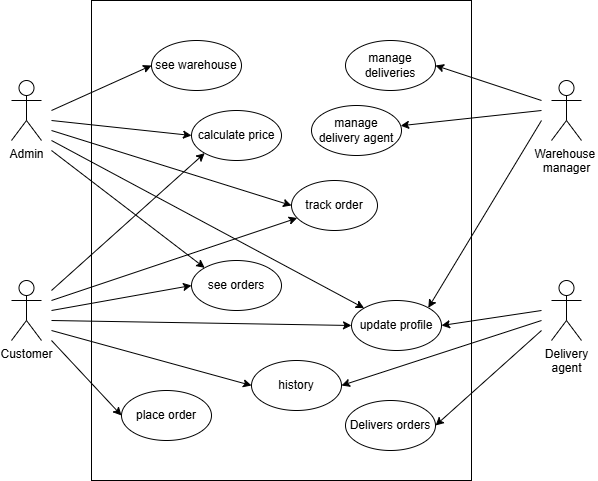

The diagram above was exported from draw.io. Its source (the exported page's mxGraphModel, read from the mxfile embedded in the PNG):
<mxGraphModel dx="1290" dy="522" grid="1" gridSize="10" guides="1" tooltips="1" connect="1" arrows="1" fold="1" page="1" pageScale="1" pageWidth="827" pageHeight="1169" math="0" shadow="0">
  <root>
    <mxCell id="0" />
    <mxCell id="1" parent="0" />
    <mxCell id="PvIbCehtEsNKWQuZhDlS-2" value="" style="rounded=0;whiteSpace=wrap;html=1;" parent="1" vertex="1">
      <mxGeometry x="160" y="80" width="380" height="480" as="geometry" />
    </mxCell>
    <mxCell id="PvIbCehtEsNKWQuZhDlS-3" value="Delivery&lt;div&gt;agent&lt;/div&gt;" style="shape=umlActor;verticalLabelPosition=bottom;verticalAlign=top;html=1;outlineConnect=0;" parent="1" vertex="1">
      <mxGeometry x="620" y="360" width="30" height="60" as="geometry" />
    </mxCell>
    <mxCell id="PvIbCehtEsNKWQuZhDlS-4" value="Warehouse&amp;nbsp;&lt;div&gt;manager&lt;/div&gt;" style="shape=umlActor;verticalLabelPosition=bottom;verticalAlign=top;html=1;outlineConnect=0;" parent="1" vertex="1">
      <mxGeometry x="620" y="160" width="30" height="60" as="geometry" />
    </mxCell>
    <mxCell id="PvIbCehtEsNKWQuZhDlS-5" value="Customer" style="shape=umlActor;verticalLabelPosition=bottom;verticalAlign=top;html=1;outlineConnect=0;" parent="1" vertex="1">
      <mxGeometry x="80" y="360" width="30" height="60" as="geometry" />
    </mxCell>
    <mxCell id="PvIbCehtEsNKWQuZhDlS-6" value="Admin" style="shape=umlActor;verticalLabelPosition=bottom;verticalAlign=top;html=1;outlineConnect=0;" parent="1" vertex="1">
      <mxGeometry x="80" y="160" width="30" height="60" as="geometry" />
    </mxCell>
    <mxCell id="PvIbCehtEsNKWQuZhDlS-18" value="see orders" style="ellipse;whiteSpace=wrap;html=1;" parent="1" vertex="1">
      <mxGeometry x="260" y="340" width="90" height="50" as="geometry" />
    </mxCell>
    <mxCell id="PvIbCehtEsNKWQuZhDlS-19" value="see warehouse" style="ellipse;whiteSpace=wrap;html=1;" parent="1" vertex="1">
      <mxGeometry x="220" y="120" width="90" height="50" as="geometry" />
    </mxCell>
    <mxCell id="PvIbCehtEsNKWQuZhDlS-20" value="manage deliveries" style="ellipse;whiteSpace=wrap;html=1;" parent="1" vertex="1">
      <mxGeometry x="414" y="120" width="90" height="50" as="geometry" />
    </mxCell>
    <mxCell id="PvIbCehtEsNKWQuZhDlS-21" value="calculate&amp;nbsp;&lt;span style=&quot;background-color: transparent; color: light-dark(rgb(0, 0, 0), rgb(255, 255, 255));&quot;&gt;price&lt;/span&gt;" style="ellipse;whiteSpace=wrap;html=1;" parent="1" vertex="1">
      <mxGeometry x="260" y="190" width="90" height="50" as="geometry" />
    </mxCell>
    <mxCell id="PvIbCehtEsNKWQuZhDlS-22" value="track order" style="ellipse;whiteSpace=wrap;html=1;" parent="1" vertex="1">
      <mxGeometry x="360" y="260" width="86" height="50" as="geometry" />
    </mxCell>
    <mxCell id="PvIbCehtEsNKWQuZhDlS-23" value="update profile" style="ellipse;whiteSpace=wrap;html=1;" parent="1" vertex="1">
      <mxGeometry x="420" y="380" width="90" height="50" as="geometry" />
    </mxCell>
    <mxCell id="PvIbCehtEsNKWQuZhDlS-24" value="manage delivery agent" style="ellipse;whiteSpace=wrap;html=1;" parent="1" vertex="1">
      <mxGeometry x="380" y="185" width="90" height="50" as="geometry" />
    </mxCell>
    <mxCell id="PvIbCehtEsNKWQuZhDlS-25" value="place order" style="ellipse;whiteSpace=wrap;html=1;" parent="1" vertex="1">
      <mxGeometry x="190" y="470" width="90" height="50" as="geometry" />
    </mxCell>
    <mxCell id="PvIbCehtEsNKWQuZhDlS-28" value="Delivers orders" style="ellipse;whiteSpace=wrap;html=1;" parent="1" vertex="1">
      <mxGeometry x="414" y="480" width="90" height="50" as="geometry" />
    </mxCell>
    <mxCell id="PvIbCehtEsNKWQuZhDlS-30" value="" style="endArrow=classic;html=1;rounded=0;entryX=0;entryY=0.5;entryDx=0;entryDy=0;" parent="1" target="PvIbCehtEsNKWQuZhDlS-19" edge="1">
      <mxGeometry width="50" height="50" relative="1" as="geometry">
        <mxPoint x="120" y="190" as="sourcePoint" />
        <mxPoint x="430" y="150" as="targetPoint" />
      </mxGeometry>
    </mxCell>
    <mxCell id="PvIbCehtEsNKWQuZhDlS-31" value="" style="endArrow=classic;html=1;rounded=0;entryX=0;entryY=0.5;entryDx=0;entryDy=0;" parent="1" target="PvIbCehtEsNKWQuZhDlS-21" edge="1">
      <mxGeometry width="50" height="50" relative="1" as="geometry">
        <mxPoint x="120" y="200" as="sourcePoint" />
        <mxPoint x="430" y="150" as="targetPoint" />
      </mxGeometry>
    </mxCell>
    <mxCell id="PvIbCehtEsNKWQuZhDlS-32" value="" style="endArrow=classic;html=1;rounded=0;entryX=0;entryY=0.5;entryDx=0;entryDy=0;" parent="1" target="PvIbCehtEsNKWQuZhDlS-22" edge="1">
      <mxGeometry width="50" height="50" relative="1" as="geometry">
        <mxPoint x="120" y="210" as="sourcePoint" />
        <mxPoint x="430" y="150" as="targetPoint" />
      </mxGeometry>
    </mxCell>
    <mxCell id="PvIbCehtEsNKWQuZhDlS-34" value="" style="endArrow=classic;html=1;rounded=0;entryX=0;entryY=0;entryDx=0;entryDy=0;" parent="1" target="PvIbCehtEsNKWQuZhDlS-18" edge="1">
      <mxGeometry width="50" height="50" relative="1" as="geometry">
        <mxPoint x="120" y="230" as="sourcePoint" />
        <mxPoint x="450" y="340" as="targetPoint" />
      </mxGeometry>
    </mxCell>
    <mxCell id="PvIbCehtEsNKWQuZhDlS-35" value="" style="endArrow=classic;html=1;rounded=0;" parent="1" target="PvIbCehtEsNKWQuZhDlS-23" edge="1">
      <mxGeometry width="50" height="50" relative="1" as="geometry">
        <mxPoint x="120" y="220" as="sourcePoint" />
        <mxPoint x="450" y="340" as="targetPoint" />
      </mxGeometry>
    </mxCell>
    <mxCell id="PvIbCehtEsNKWQuZhDlS-37" value="" style="endArrow=classic;html=1;rounded=0;" parent="1" target="PvIbCehtEsNKWQuZhDlS-24" edge="1">
      <mxGeometry width="50" height="50" relative="1" as="geometry">
        <mxPoint x="610" y="190" as="sourcePoint" />
        <mxPoint x="450" y="340" as="targetPoint" />
      </mxGeometry>
    </mxCell>
    <mxCell id="PvIbCehtEsNKWQuZhDlS-38" value="" style="endArrow=classic;html=1;rounded=0;entryX=1;entryY=0.5;entryDx=0;entryDy=0;" parent="1" target="PvIbCehtEsNKWQuZhDlS-20" edge="1">
      <mxGeometry width="50" height="50" relative="1" as="geometry">
        <mxPoint x="610" y="180" as="sourcePoint" />
        <mxPoint x="450" y="340" as="targetPoint" />
      </mxGeometry>
    </mxCell>
    <mxCell id="PvIbCehtEsNKWQuZhDlS-39" value="" style="endArrow=classic;html=1;rounded=0;entryX=1;entryY=0;entryDx=0;entryDy=0;" parent="1" target="PvIbCehtEsNKWQuZhDlS-23" edge="1">
      <mxGeometry width="50" height="50" relative="1" as="geometry">
        <mxPoint x="610" y="200" as="sourcePoint" />
        <mxPoint x="450" y="340" as="targetPoint" />
      </mxGeometry>
    </mxCell>
    <mxCell id="PvIbCehtEsNKWQuZhDlS-42" value="" style="endArrow=classic;html=1;rounded=0;entryX=1;entryY=0.5;entryDx=0;entryDy=0;" parent="1" target="PvIbCehtEsNKWQuZhDlS-28" edge="1">
      <mxGeometry width="50" height="50" relative="1" as="geometry">
        <mxPoint x="610" y="410" as="sourcePoint" />
        <mxPoint x="450" y="340" as="targetPoint" />
      </mxGeometry>
    </mxCell>
    <mxCell id="PvIbCehtEsNKWQuZhDlS-44" value="" style="endArrow=classic;html=1;rounded=0;entryX=0;entryY=0.5;entryDx=0;entryDy=0;" parent="1" target="PvIbCehtEsNKWQuZhDlS-18" edge="1">
      <mxGeometry width="50" height="50" relative="1" as="geometry">
        <mxPoint x="120" y="390" as="sourcePoint" />
        <mxPoint x="450" y="340" as="targetPoint" />
      </mxGeometry>
    </mxCell>
    <mxCell id="PvIbCehtEsNKWQuZhDlS-45" value="" style="endArrow=classic;html=1;rounded=0;entryX=0;entryY=1;entryDx=0;entryDy=0;" parent="1" target="PvIbCehtEsNKWQuZhDlS-21" edge="1">
      <mxGeometry width="50" height="50" relative="1" as="geometry">
        <mxPoint x="120" y="370" as="sourcePoint" />
        <mxPoint x="450" y="340" as="targetPoint" />
      </mxGeometry>
    </mxCell>
    <mxCell id="PvIbCehtEsNKWQuZhDlS-46" value="" style="endArrow=classic;html=1;rounded=0;entryX=0;entryY=0.5;entryDx=0;entryDy=0;" parent="1" target="PvIbCehtEsNKWQuZhDlS-23" edge="1">
      <mxGeometry width="50" height="50" relative="1" as="geometry">
        <mxPoint x="120" y="400" as="sourcePoint" />
        <mxPoint x="450" y="340" as="targetPoint" />
      </mxGeometry>
    </mxCell>
    <mxCell id="PvIbCehtEsNKWQuZhDlS-47" value="" style="endArrow=classic;html=1;rounded=0;entryX=1;entryY=0.5;entryDx=0;entryDy=0;" parent="1" target="PvIbCehtEsNKWQuZhDlS-23" edge="1">
      <mxGeometry width="50" height="50" relative="1" as="geometry">
        <mxPoint x="610" y="390" as="sourcePoint" />
        <mxPoint x="450" y="340" as="targetPoint" />
      </mxGeometry>
    </mxCell>
    <mxCell id="PvIbCehtEsNKWQuZhDlS-48" value="" style="endArrow=classic;html=1;rounded=0;entryX=0;entryY=0.5;entryDx=0;entryDy=0;" parent="1" target="PvIbCehtEsNKWQuZhDlS-25" edge="1">
      <mxGeometry width="50" height="50" relative="1" as="geometry">
        <mxPoint x="120" y="420" as="sourcePoint" />
        <mxPoint x="450" y="340" as="targetPoint" />
      </mxGeometry>
    </mxCell>
    <mxCell id="PvIbCehtEsNKWQuZhDlS-49" value="" style="endArrow=classic;html=1;rounded=0;" parent="1" target="PvIbCehtEsNKWQuZhDlS-22" edge="1">
      <mxGeometry width="50" height="50" relative="1" as="geometry">
        <mxPoint x="120" y="380" as="sourcePoint" />
        <mxPoint x="450" y="340" as="targetPoint" />
      </mxGeometry>
    </mxCell>
    <mxCell id="1ukRlXMeNw2L6NfI6OjX-1" value="history" style="ellipse;whiteSpace=wrap;html=1;" vertex="1" parent="1">
      <mxGeometry x="320" y="440" width="90" height="50" as="geometry" />
    </mxCell>
    <mxCell id="1ukRlXMeNw2L6NfI6OjX-2" value="" style="endArrow=classic;html=1;rounded=0;entryX=0;entryY=0.5;entryDx=0;entryDy=0;" edge="1" parent="1" target="1ukRlXMeNw2L6NfI6OjX-1">
      <mxGeometry width="50" height="50" relative="1" as="geometry">
        <mxPoint x="120" y="410" as="sourcePoint" />
        <mxPoint x="340" y="410" as="targetPoint" />
      </mxGeometry>
    </mxCell>
    <mxCell id="1ukRlXMeNw2L6NfI6OjX-3" value="" style="endArrow=classic;html=1;rounded=0;entryX=1;entryY=0.5;entryDx=0;entryDy=0;" edge="1" parent="1" target="1ukRlXMeNw2L6NfI6OjX-1">
      <mxGeometry width="50" height="50" relative="1" as="geometry">
        <mxPoint x="610" y="400" as="sourcePoint" />
        <mxPoint x="340" y="410" as="targetPoint" />
      </mxGeometry>
    </mxCell>
  </root>
</mxGraphModel>